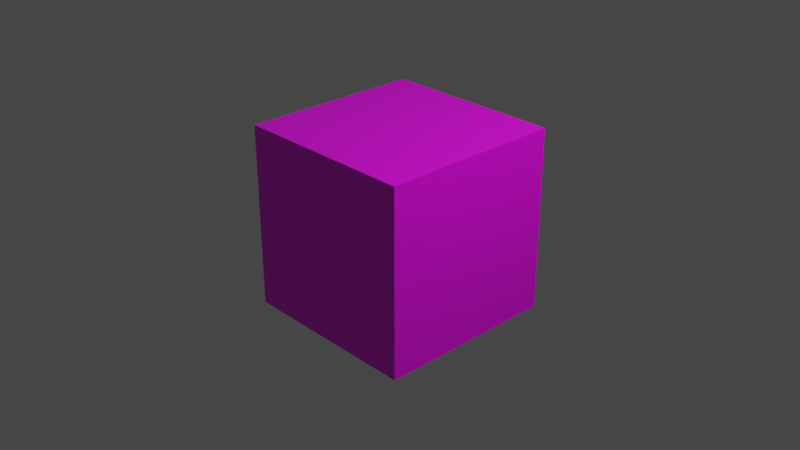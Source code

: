 # Source: rune4.blend  (saved by Blender 2.92.15; exported with 4.5.12 LTS)
import bpy
from mathutils import Matrix  # noqa: F401  (used for matrix-valued properties, if any)

bpy.ops.wm.read_factory_settings(use_empty=True)
scene = bpy.context.scene
scene.name = 'Scene'

# ---- collections
col_collection = bpy.data.collections.new('Collection'); scene.collection.children.link(col_collection)

# ---- images (referenced by path relative to the original .blend; pixels are not part of the script)
import os
ASSET_DIR = os.environ.get("B2B_ASSET_DIR", "")  # directory of the original .blend (textures are referenced by path, not embedded)
HERE = os.path.dirname(os.path.abspath(__file__))  # packed textures are extracted next to this script under _unpacked/

def load_image(name, relpath, width, height, colorspace="sRGB"):
    """Load a texture the original file referenced (path relative to the .blend, or extracted next to this script)."""
    p = next((c for c in (os.path.join(HERE, relpath), os.path.join(ASSET_DIR, relpath)) if relpath and os.path.exists(c)), "")
    if p:
        img = bpy.data.images.load(p, check_existing=True)
        img.name = name
    else:  # same state as the original file: an image datablock whose file is absent (Cycles renders it pink)
        img = bpy.data.images.new(name, width, height)
        img.source = "FILE"
        img.filepath = "//" + (relpath or name)
    img.colorspace_settings.name = colorspace
    return img
img_rune4textures_png = load_image('Rune4Textures.png', 'Rune4Textures.png', 1024, 1024, 'sRGB')

# ---- materials (node trees are filled in below, after node groups)
mat_material = bpy.data.materials.new('Material')
mat_material.alpha_threshold = 0.0
mat_material.use_transparent_shadow = False
mat_material.line_color = (0.0, 0.0, 0.0, 1.0)

# ---- material node trees
mat_material.use_nodes = True; mat_material.node_tree.nodes.clear()
_N = mat_material.node_tree.nodes; _L = mat_material.node_tree.links
n0 = _N.new('ShaderNodeOutputMaterial'); n0.name = 'Material Output'; n0.location = (300, 300)
n1 = _N.new('ShaderNodeBsdfPrincipled'); n1.name = 'Principled BSDF'; n1.location = (10, 300)
n1.distribution = 'GGX'
n1.subsurface_method = 'BURLEY'
n1.inputs[2].default_value = 0.4
n1.inputs[3].default_value = 1.45
n1.inputs[27].default_value = (0.0, 0.0, 0.0, 1.0)
n1.inputs[28].default_value = 1.0
n2 = _N.new('ShaderNodeTexImage'); n2.name = 'Image Texture.001'; n2.location = (-332, 138)
n2.image = img_rune4textures_png
_L.new(n1.outputs[0], n0.inputs[0])
_L.new(n2.outputs[0], n1.inputs[0])
n0.is_active_output = True

# ---- world
world_world = bpy.data.worlds.new('World'); scene.world = world_world
world_world.use_nodes = True; world_world.node_tree.nodes.clear()
_N = world_world.node_tree.nodes; _L = world_world.node_tree.links
n0 = _N.new('ShaderNodeOutputWorld'); n0.name = 'World Output'; n0.location = (300, 300)
n1 = _N.new('ShaderNodeBackground'); n1.name = 'Background'; n1.location = (10, 300)
n1.inputs[0].default_value = (0.05088, 0.05088, 0.05088, 1.0)
_L.new(n1.outputs[0], n0.inputs[0])
n0.is_active_output = True
world_world.color = (0.05088, 0.05088, 0.05088)
world_world.use_sun_shadow = False
world_world.sun_shadow_jitter_overblur = 0.0

# ---- cameras
cam_camera = bpy.data.cameras.new('Camera')
cam_camera.clip_end = 100.0
cam_camera.ortho_scale = 7.314

# ---- lights
light_light = bpy.data.lights.new('Light', 'POINT')
light_light.transmission_factor = 0.0
light_light.energy = 1000.0
light_light.shadow_soft_size = 0.1
light_light.shadow_maximum_resolution = 0.006
light_light.use_absolute_resolution = True

# ---- meshes
me_cube = bpy.data.meshes.new('Cube')
me_cube.from_pydata([(1.0, 1.0, 1.0), (1.0, 1.0, -1.0), (1.0, -1.0, 1.0), (1.0, -1.0, -1.0), (-1.0, 1.0, 1.0), (-1.0, 1.0, -1.0), (-1.0, -1.0, 1.0), (-1.0, -1.0, -1.0)], [], [(0, 4, 6, 2), (3, 2, 6, 7), (7, 6, 4, 5), (5, 1, 3, 7), (1, 0, 2, 3), (5, 4, 0, 1)])
_uv = me_cube.uv_layers.new(name='UVMap')
_uv.uv.foreach_set('vector', [0.5002, 0.75, 0.5006, 1.0, 0.2506, 1.0, 0.2502, 0.7504, 0.2498, 0.5004, 0.2502, 0.7504, 0.0001956, 0.7508, -0.0001944, 0.5008, 0.9998, 0.4992, 1.0, 0.7492, 0.7502, 0.7496, 0.7498, 0.4996, 0.4994, 0.25, 0.4998, 0.5, 0.2498, 0.5004, 0.2494, 0.2504, 0.4998, 0.5, 0.5002, 0.75, 0.2502, 0.7504, 0.2498, 0.5004, 0.7498, 0.4996, 0.7502, 0.7496, 0.5002, 0.75, 0.4998, 0.5])
me_cube.materials.append(mat_material)
me_cube.use_remesh_preserve_volume = False
me_cube.use_remesh_preserve_attributes = False
me_cube.use_mirror_vertex_groups = False
me_cube.update()

# ---- objects
ob_cube = bpy.data.objects.new('Cube', me_cube)
ob_light = bpy.data.objects.new('Light', light_light)
ob_camera = bpy.data.objects.new('Camera', cam_camera)

# ---- transforms, parenting, visibility, modifiers, constraints
ob_cube.location = (0.0, 0.0, 0.0)
ob_cube.lock_rotations_4d = False
ob_cube.empty_display_type = 'ARROWS'
ob_cube.lineart.crease_threshold = 0.0
ob_light.location = (4.076, 1.005, 5.904)
ob_light.rotation_euler = (0.6503, 0.05522, 1.866)
ob_light.lock_rotations_4d = False
ob_light.empty_display_type = 'ARROWS'
ob_light.color = (0.0, 0.0, 0.0, 0.0)
ob_light.lineart.crease_threshold = 0.0
ob_camera.location = (7.359, -6.926, 4.958)
ob_camera.rotation_euler = (1.109, 0.0, 0.8149)
ob_camera.lock_rotations_4d = False
ob_camera.empty_display_type = 'ARROWS'
ob_camera.color = (0.0, 0.0, 0.0, 0.0)
ob_camera.display_type = 'WIRE'
ob_camera.lineart.crease_threshold = 0.0

# ---- collection membership
col_collection.objects.link(ob_cube)
col_collection.objects.link(ob_light)
col_collection.objects.link(ob_camera)

# ---- scene / render settings (as saved in the file)
scene.camera = ob_camera
scene.frame_start = 1; scene.frame_end = 250; scene.frame_set(1)
scene.render.engine = 'BLENDER_EEVEE_NEXT'
scene.cycles.use_denoising = False
scene.cycles.samples = 128
scene.cycles.sampling_pattern = 'TABULATED_SOBOL'
scene.cycles.use_adaptive_sampling = False
scene.cycles.use_light_tree = False
scene.view_settings.view_transform = 'Filmic'
bpy.context.view_layer.update()
